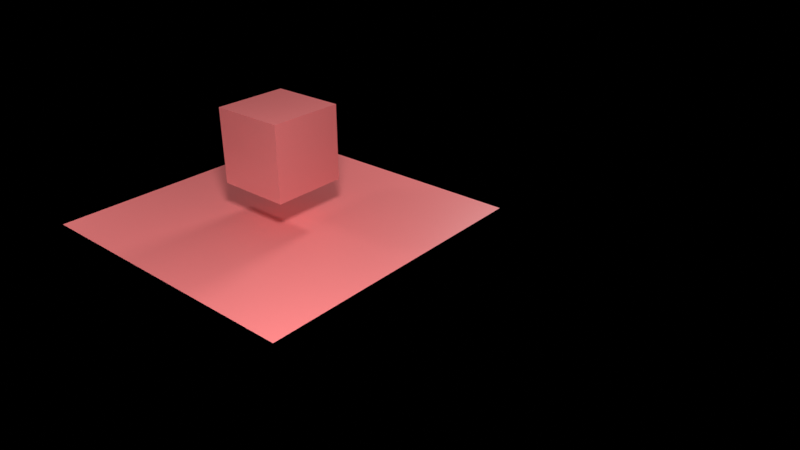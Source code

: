 # Source: scene.blend  (saved by Blender 4.5.92; exported with 4.5.12 LTS)
import bpy
from mathutils import Matrix  # noqa: F401  (used for matrix-valued properties, if any)

bpy.ops.wm.read_factory_settings(use_empty=True)
scene = bpy.context.scene
scene.name = 'Scene'

# ---- materials (node trees are filled in below, after node groups)
mat_smokematerial = bpy.data.materials.new('SmokeMaterial')
mat_smokematerial_001 = bpy.data.materials.new('SmokeMaterial.001')

# ---- material node trees
mat_smokematerial.use_nodes = True; mat_smokematerial.node_tree.nodes.clear()
_N = mat_smokematerial.node_tree.nodes; _L = mat_smokematerial.node_tree.links
n0 = _N.new('ShaderNodeBsdfPrincipled'); n0.name = 'Principled BSDF'; n0.location = (-200, 100)
n0.inputs[0].default_value = (0.8, 0.2, 0.2, 1.0)
n0.inputs[2].default_value = 0.4
n1 = _N.new('ShaderNodeOutputMaterial'); n1.name = 'Material Output'; n1.location = (200, 100)
_L.new(n0.outputs[0], n1.inputs[0])
n1.is_active_output = True
mat_smokematerial_001.use_nodes = True; mat_smokematerial_001.node_tree.nodes.clear()
_N = mat_smokematerial_001.node_tree.nodes; _L = mat_smokematerial_001.node_tree.links
n0 = _N.new('ShaderNodeBsdfPrincipled'); n0.name = 'Principled BSDF'; n0.location = (-200, 100)
n0.inputs[0].default_value = (0.8, 0.2, 0.2, 1.0)
n0.inputs[2].default_value = 0.4
n1 = _N.new('ShaderNodeOutputMaterial'); n1.name = 'Material Output'; n1.location = (200, 100)
_L.new(n0.outputs[0], n1.inputs[0])
n1.is_active_output = True

# ---- cameras
cam_maincamera = bpy.data.cameras.new('MainCamera')
cam_maincamera.lens = 35.0

# ---- lights
light_area = bpy.data.lights.new('Area', 'AREA')
light_area.energy = 800.0
light_area.size = 1.0
light_area.size_y = 1.0
light_area_001 = bpy.data.lights.new('Area.001', 'AREA')
light_area_001.energy = 200.0
light_area_001.size = 1.0
light_area_001.size_y = 1.0
light_area_002 = bpy.data.lights.new('Area.002', 'AREA')
light_area_002.energy = 300.0
light_area_002.size = 1.0
light_area_002.size_y = 1.0

# ---- meshes
me_cube = bpy.data.meshes.new('Cube')
me_cube.from_pydata([(-0.5, -0.5, -0.5), (-0.5, -0.5, 0.5), (-0.5, 0.5, -0.5), (-0.5, 0.5, 0.5), (0.5, -0.5, -0.5), (0.5, -0.5, 0.5), (0.5, 0.5, -0.5), (0.5, 0.5, 0.5)], [], [(0, 1, 3, 2), (2, 3, 7, 6), (6, 7, 5, 4), (4, 5, 1, 0), (2, 6, 4, 0), (7, 3, 1, 5)])
_uv = me_cube.uv_layers.new(name='UVMap')
_uv.uv.foreach_set('vector', [0.375, 0.0, 0.625, 0.0, 0.625, 0.25, 0.375, 0.25, 0.375, 0.25, 0.625, 0.25, 0.625, 0.5, 0.375, 0.5, 0.375, 0.5, 0.625, 0.5, 0.625, 0.75, 0.375, 0.75, 0.375, 0.75, 0.625, 0.75, 0.625, 1.0, 0.375, 1.0, 0.125, 0.5, 0.375, 0.5, 0.375, 0.75, 0.125, 0.75, 0.625, 0.5, 0.875, 0.5, 0.875, 0.75, 0.625, 0.75])
me_cube.materials.append(mat_smokematerial)
me_cube.update()
me_plane = bpy.data.meshes.new('Plane')
me_plane.from_pydata([(-0.5, -0.5, 0.0), (0.5, -0.5, 0.0), (-0.5, 0.5, 0.0), (0.5, 0.5, 0.0)], [], [(0, 1, 3, 2)])
_uv = me_plane.uv_layers.new(name='UVMap')
_uv.uv.foreach_set('vector', [0.0, 0.0, 1.0, 0.0, 1.0, 1.0, 0.0, 1.0])
me_plane.materials.append(mat_smokematerial_001)
me_plane.update()

# ---- objects
ob_cube = bpy.data.objects.new('Cube', me_cube)
ob_ground = bpy.data.objects.new('Ground', me_plane)
ob_key = bpy.data.objects.new('Key', light_area)
ob_fill = bpy.data.objects.new('Fill', light_area_001)
ob_rim = bpy.data.objects.new('Rim', light_area_002)
ob_maincamera = bpy.data.objects.new('MainCamera', cam_maincamera)

# ---- transforms, parenting, visibility, modifiers, constraints
ob_cube.location = (0.0, 0.0, 1.0)
ob_ground.location = (0.0, 0.0, 0.0)
ob_ground.scale = (4.0, 4.0, 1.0)
ob_key.location = (5.0, -4.0, 6.0)
ob_fill.location = (-5.0, -4.0, 3.0)
ob_rim.location = (0.0, 6.0, 5.0)
ob_maincamera.location = (7.0, -6.0, 4.5)
ob_maincamera.rotation_euler = (1.1, 0.0, 0.7)

# ---- collection membership
scene.collection.objects.link(ob_cube)
scene.collection.objects.link(ob_ground)
scene.collection.objects.link(ob_key)
scene.collection.objects.link(ob_fill)
scene.collection.objects.link(ob_rim)
scene.collection.objects.link(ob_maincamera)

# ---- scene / render settings (as saved in the file)
scene.camera = ob_maincamera
scene.frame_start = 28; scene.frame_end = 30; scene.frame_set(1)
scene.render.engine = 'CYCLES'
scene.render.resolution_x = 640
scene.render.resolution_y = 360
scene.cycles.use_denoising = False
scene.cycles.samples = 8
scene.view_settings.view_transform = 'Standard'
bpy.context.view_layer.update()
